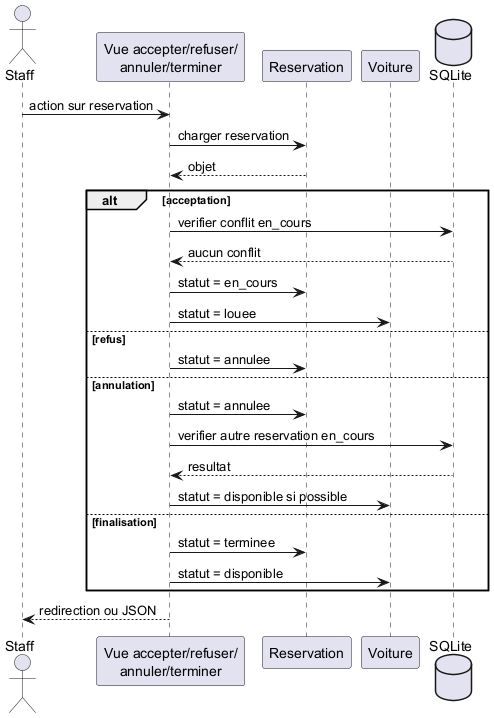

The diagram above was rendered by PlantUML. Its source (embedded in the PNG):
@startuml
actor "Staff" as Staff
participant "Vue accepter/refuser/\nannuler/terminer" as Vue
participant Reservation
participant Voiture
database SQLite

Staff -> Vue : action sur reservation
Vue -> Reservation : charger reservation
Reservation --> Vue : objet

alt acceptation
  Vue -> SQLite : verifier conflit en_cours
  SQLite --> Vue : aucun conflit
  Vue -> Reservation : statut = en_cours
  Vue -> Voiture : statut = louee
else refus
  Vue -> Reservation : statut = annulee
else annulation
  Vue -> Reservation : statut = annulee
  Vue -> SQLite : verifier autre reservation en_cours
  SQLite --> Vue : resultat
  Vue -> Voiture : statut = disponible si possible
else finalisation
  Vue -> Reservation : statut = terminee
  Vue -> Voiture : statut = disponible
end

Vue --> Staff : redirection ou JSON
@enduml